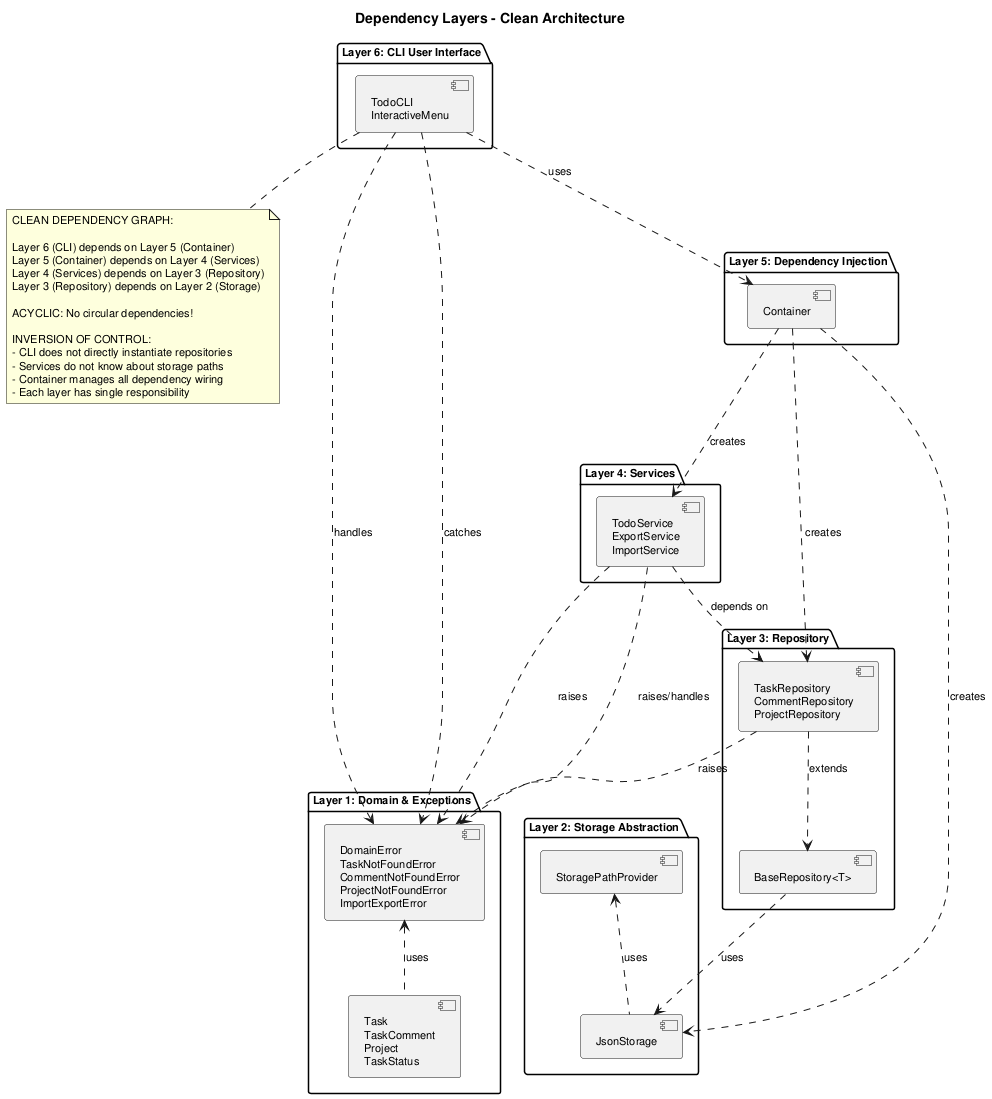

The diagram above was rendered by PlantUML. Its source (embedded in the PNG):
@startuml dependency_diagram

title Dependency Layers - Clean Architecture

skinparam componentStyle uml2
skinparam defaultFontSize 11

package "Layer 1: Domain & Exceptions" {
    component "Task\nTaskComment\nProject\nTaskStatus" as Domain
    component "DomainError\nTaskNotFoundError\nCommentNotFoundError\nProjectNotFoundError\nImportExportError" as Exceptions
}

package "Layer 2: Storage Abstraction" {
    component "JsonStorage" as Storage
    component "StoragePathProvider" as PathProvider
}

package "Layer 3: Repository" {
    component "BaseRepository<T>" as BaseRepo
    component "TaskRepository\nCommentRepository\nProjectRepository" as Repositories
}

package "Layer 4: Services" {
    component "TodoService\nExportService\nImportService" as Services
}

package "Layer 5: Dependency Injection" {
    component "Container" as Container
}

package "Layer 6: CLI User Interface" {
    component "TodoCLI\nInteractiveMenu" as CLI
}

'' Layering arrows (dependencies point DOWN, never UP)
Domain .up.> Exceptions : uses

Storage .up.> PathProvider : uses

BaseRepo .down.> Storage : uses
Repositories .down.> BaseRepo : extends

Services .down.> Repositories : depends on
Services .down.> Exceptions : raises/handles

Container .down.> Services : creates
Container .down.> Repositories : creates
Container .down.> Storage : creates

CLI .down.> Container : uses
CLI .down.> Exceptions : handles

'' Cross-layer usage (exceptions cross all layers)
Repositories .down.> Exceptions : raises
Services .down.> Exceptions : raises
CLI .down.> Exceptions : catches

note bottom
    CLEAN DEPENDENCY GRAPH:

    Layer 6 (CLI) depends on Layer 5 (Container)
    Layer 5 (Container) depends on Layer 4 (Services)
    Layer 4 (Services) depends on Layer 3 (Repository)
    Layer 3 (Repository) depends on Layer 2 (Storage)

    ACYCLIC: No circular dependencies!

    INVERSION OF CONTROL:
    - CLI does not directly instantiate repositories
    - Services do not know about storage paths
    - Container manages all dependency wiring
    - Each layer has single responsibility
end note

@enduml